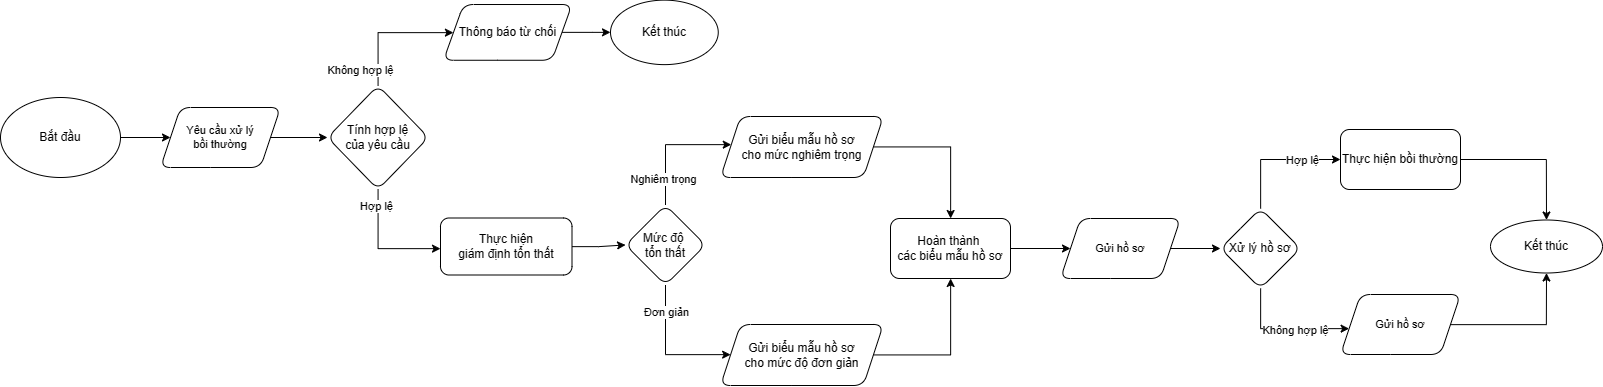

The diagram above was exported from draw.io. Its source (the exported page's mxGraphModel, read from the mxfile embedded in the PNG):
<mxGraphModel dx="2301" dy="2797" grid="1" gridSize="10" guides="1" tooltips="1" connect="1" arrows="1" fold="1" page="1" pageScale="1" pageWidth="850" pageHeight="1100" math="0" shadow="0">
  <root>
    <mxCell id="0" />
    <mxCell id="1" parent="0" />
    <mxCell id="YzHILzTkm17BLa6V1ZxY-39" value="" style="edgeStyle=orthogonalEdgeStyle;rounded=0;orthogonalLoop=1;jettySize=auto;html=1;strokeColor=default;align=center;verticalAlign=middle;fontFamily=Helvetica;fontSize=11;fontColor=default;labelBackgroundColor=default;endArrow=classic;" edge="1" parent="1" source="YzHILzTkm17BLa6V1ZxY-2" target="YzHILzTkm17BLa6V1ZxY-52">
      <mxGeometry relative="1" as="geometry">
        <mxPoint x="-23" y="-157" as="targetPoint" />
      </mxGeometry>
    </mxCell>
    <mxCell id="YzHILzTkm17BLa6V1ZxY-2" value="Bắt đầu" style="ellipse;whiteSpace=wrap;html=1;" vertex="1" parent="1">
      <mxGeometry x="-200" y="-197" width="120" height="80" as="geometry" />
    </mxCell>
    <mxCell id="YzHILzTkm17BLa6V1ZxY-7" value="" style="edgeStyle=orthogonalEdgeStyle;rounded=0;orthogonalLoop=1;jettySize=auto;html=1;strokeColor=default;align=center;verticalAlign=middle;fontFamily=Helvetica;fontSize=11;fontColor=default;labelBackgroundColor=default;endArrow=classic;" edge="1" parent="1" source="YzHILzTkm17BLa6V1ZxY-9" target="YzHILzTkm17BLa6V1ZxY-13">
      <mxGeometry relative="1" as="geometry">
        <Array as="points">
          <mxPoint x="318" y="-46" />
        </Array>
      </mxGeometry>
    </mxCell>
    <mxCell id="YzHILzTkm17BLa6V1ZxY-8" value="Hợp lệ" style="edgeLabel;html=1;align=center;verticalAlign=middle;resizable=0;points=[];fontFamily=Helvetica;fontSize=11;fontColor=default;labelBackgroundColor=default;" vertex="1" connectable="0" parent="YzHILzTkm17BLa6V1ZxY-7">
      <mxGeometry x="-0.23" relative="1" as="geometry">
        <mxPoint x="-3" y="-30" as="offset" />
      </mxGeometry>
    </mxCell>
    <mxCell id="YzHILzTkm17BLa6V1ZxY-49" style="edgeStyle=orthogonalEdgeStyle;rounded=0;orthogonalLoop=1;jettySize=auto;html=1;strokeColor=default;align=center;verticalAlign=middle;fontFamily=Helvetica;fontSize=11;fontColor=default;labelBackgroundColor=default;endArrow=classic;" edge="1" parent="1" source="YzHILzTkm17BLa6V1ZxY-9" target="YzHILzTkm17BLa6V1ZxY-43">
      <mxGeometry relative="1" as="geometry">
        <Array as="points">
          <mxPoint x="178" y="-262" />
        </Array>
      </mxGeometry>
    </mxCell>
    <mxCell id="YzHILzTkm17BLa6V1ZxY-51" value="Không hợp lệ" style="edgeLabel;html=1;align=center;verticalAlign=middle;resizable=0;points=[];fontFamily=Helvetica;fontSize=11;fontColor=default;labelBackgroundColor=default;" vertex="1" connectable="0" parent="YzHILzTkm17BLa6V1ZxY-49">
      <mxGeometry x="-0.2855" y="1" relative="1" as="geometry">
        <mxPoint x="-18" y="29" as="offset" />
      </mxGeometry>
    </mxCell>
    <mxCell id="YzHILzTkm17BLa6V1ZxY-9" value="Tính hợp lệ&lt;div&gt;của yêu cầu&lt;/div&gt;" style="rhombus;whiteSpace=wrap;html=1;rounded=1;" vertex="1" parent="1">
      <mxGeometry x="127" y="-209" width="101" height="104" as="geometry" />
    </mxCell>
    <mxCell id="YzHILzTkm17BLa6V1ZxY-12" value="" style="edgeStyle=orthogonalEdgeStyle;rounded=0;orthogonalLoop=1;jettySize=auto;html=1;strokeColor=default;align=center;verticalAlign=middle;fontFamily=Helvetica;fontSize=11;fontColor=default;labelBackgroundColor=default;endArrow=classic;" edge="1" parent="1" source="YzHILzTkm17BLa6V1ZxY-13" target="YzHILzTkm17BLa6V1ZxY-19">
      <mxGeometry relative="1" as="geometry" />
    </mxCell>
    <mxCell id="YzHILzTkm17BLa6V1ZxY-13" value="Thực hiện&lt;div&gt;giám định tổn thất&lt;/div&gt;" style="whiteSpace=wrap;html=1;rounded=1;" vertex="1" parent="1">
      <mxGeometry x="240" y="-76.5" width="131.5" height="57" as="geometry" />
    </mxCell>
    <mxCell id="YzHILzTkm17BLa6V1ZxY-14" value="Kết thúc" style="ellipse;whiteSpace=wrap;html=1;rounded=1;" vertex="1" parent="1">
      <mxGeometry x="410" y="-294.37" width="107.75" height="64.5" as="geometry" />
    </mxCell>
    <mxCell id="YzHILzTkm17BLa6V1ZxY-59" style="edgeStyle=orthogonalEdgeStyle;rounded=0;orthogonalLoop=1;jettySize=auto;html=1;strokeColor=default;align=center;verticalAlign=middle;fontFamily=Helvetica;fontSize=11;fontColor=default;labelBackgroundColor=default;endArrow=classic;" edge="1" parent="1" source="YzHILzTkm17BLa6V1ZxY-19" target="YzHILzTkm17BLa6V1ZxY-53">
      <mxGeometry relative="1" as="geometry">
        <Array as="points">
          <mxPoint x="541" y="-150" />
        </Array>
      </mxGeometry>
    </mxCell>
    <mxCell id="YzHILzTkm17BLa6V1ZxY-60" value="Nghiêm trọng" style="edgeLabel;html=1;align=center;verticalAlign=middle;resizable=0;points=[];fontFamily=Helvetica;fontSize=11;fontColor=default;labelBackgroundColor=default;" vertex="1" connectable="0" parent="YzHILzTkm17BLa6V1ZxY-59">
      <mxGeometry x="0.3839" y="-2" relative="1" as="geometry">
        <mxPoint x="-32" y="31" as="offset" />
      </mxGeometry>
    </mxCell>
    <mxCell id="YzHILzTkm17BLa6V1ZxY-61" style="edgeStyle=orthogonalEdgeStyle;rounded=0;orthogonalLoop=1;jettySize=auto;html=1;strokeColor=default;align=center;verticalAlign=middle;fontFamily=Helvetica;fontSize=11;fontColor=default;labelBackgroundColor=default;endArrow=classic;" edge="1" parent="1" source="YzHILzTkm17BLa6V1ZxY-19" target="YzHILzTkm17BLa6V1ZxY-55">
      <mxGeometry relative="1" as="geometry">
        <Array as="points">
          <mxPoint x="540" y="60" />
        </Array>
      </mxGeometry>
    </mxCell>
    <mxCell id="YzHILzTkm17BLa6V1ZxY-64" value="Đơn giản" style="edgeLabel;html=1;align=center;verticalAlign=middle;resizable=0;points=[];fontFamily=Helvetica;fontSize=11;fontColor=default;labelBackgroundColor=default;" vertex="1" connectable="0" parent="YzHILzTkm17BLa6V1ZxY-61">
      <mxGeometry x="-0.6364" relative="1" as="geometry">
        <mxPoint as="offset" />
      </mxGeometry>
    </mxCell>
    <mxCell id="YzHILzTkm17BLa6V1ZxY-19" value="Mức độ&amp;nbsp;&lt;div&gt;tổn thất&lt;/div&gt;" style="rhombus;whiteSpace=wrap;html=1;rounded=1;" vertex="1" parent="1">
      <mxGeometry x="425" y="-89.5" width="80" height="80" as="geometry" />
    </mxCell>
    <mxCell id="YzHILzTkm17BLa6V1ZxY-20" value="" style="edgeStyle=orthogonalEdgeStyle;rounded=0;orthogonalLoop=1;jettySize=auto;html=1;strokeColor=default;align=center;verticalAlign=middle;fontFamily=Helvetica;fontSize=11;fontColor=default;labelBackgroundColor=default;endArrow=classic;" edge="1" parent="1" source="YzHILzTkm17BLa6V1ZxY-53" target="YzHILzTkm17BLa6V1ZxY-25">
      <mxGeometry relative="1" as="geometry">
        <mxPoint x="756" y="-126" as="sourcePoint" />
      </mxGeometry>
    </mxCell>
    <mxCell id="YzHILzTkm17BLa6V1ZxY-22" style="edgeStyle=orthogonalEdgeStyle;rounded=0;orthogonalLoop=1;jettySize=auto;html=1;strokeColor=default;align=center;verticalAlign=middle;fontFamily=Helvetica;fontSize=11;fontColor=default;labelBackgroundColor=default;endArrow=classic;" edge="1" parent="1" source="YzHILzTkm17BLa6V1ZxY-55" target="YzHILzTkm17BLa6V1ZxY-25">
      <mxGeometry relative="1" as="geometry">
        <mxPoint x="756" y="43.0344827586207" as="sourcePoint" />
      </mxGeometry>
    </mxCell>
    <mxCell id="YzHILzTkm17BLa6V1ZxY-24" value="" style="edgeStyle=orthogonalEdgeStyle;rounded=0;orthogonalLoop=1;jettySize=auto;html=1;strokeColor=default;align=center;verticalAlign=middle;fontFamily=Helvetica;fontSize=11;fontColor=default;labelBackgroundColor=default;endArrow=classic;" edge="1" parent="1" source="YzHILzTkm17BLa6V1ZxY-25" target="YzHILzTkm17BLa6V1ZxY-65">
      <mxGeometry relative="1" as="geometry">
        <mxPoint x="1005" y="-36.48484848484827" as="targetPoint" />
      </mxGeometry>
    </mxCell>
    <mxCell id="YzHILzTkm17BLa6V1ZxY-25" value="Hoàn thành&amp;nbsp;&lt;div&gt;các biểu mẫu hồ sơ&lt;/div&gt;" style="whiteSpace=wrap;html=1;rounded=1;" vertex="1" parent="1">
      <mxGeometry x="690" y="-76" width="120" height="60" as="geometry" />
    </mxCell>
    <mxCell id="YzHILzTkm17BLa6V1ZxY-26" value="" style="edgeStyle=orthogonalEdgeStyle;rounded=0;orthogonalLoop=1;jettySize=auto;html=1;strokeColor=default;align=center;verticalAlign=middle;fontFamily=Helvetica;fontSize=11;fontColor=default;labelBackgroundColor=default;endArrow=classic;" edge="1" parent="1" source="YzHILzTkm17BLa6V1ZxY-65" target="YzHILzTkm17BLa6V1ZxY-32">
      <mxGeometry relative="1" as="geometry">
        <mxPoint x="1125" y="-36.49999999999977" as="sourcePoint" />
      </mxGeometry>
    </mxCell>
    <mxCell id="YzHILzTkm17BLa6V1ZxY-30" value="" style="edgeStyle=orthogonalEdgeStyle;rounded=0;orthogonalLoop=1;jettySize=auto;html=1;strokeColor=default;align=center;verticalAlign=middle;fontFamily=Helvetica;fontSize=11;fontColor=default;labelBackgroundColor=default;endArrow=classic;" edge="1" parent="1" source="YzHILzTkm17BLa6V1ZxY-32" target="YzHILzTkm17BLa6V1ZxY-66">
      <mxGeometry relative="1" as="geometry">
        <mxPoint x="1516.996923076923" y="9.923076923076906" as="sourcePoint" />
        <Array as="points">
          <mxPoint x="1259" y="34" />
        </Array>
        <mxPoint x="1421" y="34" as="targetPoint" />
      </mxGeometry>
    </mxCell>
    <mxCell id="YzHILzTkm17BLa6V1ZxY-31" value="Không hợp lệ" style="edgeLabel;html=1;align=center;verticalAlign=middle;resizable=0;points=[];fontFamily=Helvetica;fontSize=11;fontColor=default;labelBackgroundColor=default;" vertex="1" connectable="0" parent="YzHILzTkm17BLa6V1ZxY-30">
      <mxGeometry x="-0.273" y="3" relative="1" as="geometry">
        <mxPoint x="28" y="3" as="offset" />
      </mxGeometry>
    </mxCell>
    <mxCell id="YzHILzTkm17BLa6V1ZxY-69" style="edgeStyle=orthogonalEdgeStyle;rounded=0;orthogonalLoop=1;jettySize=auto;html=1;entryX=0;entryY=0.5;entryDx=0;entryDy=0;strokeColor=default;align=center;verticalAlign=middle;fontFamily=Helvetica;fontSize=11;fontColor=default;labelBackgroundColor=default;endArrow=classic;" edge="1" parent="1" source="YzHILzTkm17BLa6V1ZxY-32" target="YzHILzTkm17BLa6V1ZxY-34">
      <mxGeometry relative="1" as="geometry">
        <Array as="points">
          <mxPoint x="1060" y="-135" />
        </Array>
      </mxGeometry>
    </mxCell>
    <mxCell id="YzHILzTkm17BLa6V1ZxY-70" value="Hợp lệ" style="edgeLabel;html=1;align=center;verticalAlign=middle;resizable=0;points=[];fontFamily=Helvetica;fontSize=11;fontColor=default;labelBackgroundColor=default;" vertex="1" connectable="0" parent="YzHILzTkm17BLa6V1ZxY-69">
      <mxGeometry x="-0.6563" y="-1" relative="1" as="geometry">
        <mxPoint x="39" y="-27" as="offset" />
      </mxGeometry>
    </mxCell>
    <mxCell id="YzHILzTkm17BLa6V1ZxY-32" value="Xử lý hồ sơ" style="rhombus;whiteSpace=wrap;html=1;rounded=1;" vertex="1" parent="1">
      <mxGeometry x="1020" y="-86" width="80" height="80" as="geometry" />
    </mxCell>
    <mxCell id="YzHILzTkm17BLa6V1ZxY-33" value="" style="edgeStyle=orthogonalEdgeStyle;rounded=0;orthogonalLoop=1;jettySize=auto;html=1;strokeColor=default;align=center;verticalAlign=middle;fontFamily=Helvetica;fontSize=11;fontColor=default;labelBackgroundColor=default;endArrow=classic;" edge="1" parent="1" source="YzHILzTkm17BLa6V1ZxY-34" target="YzHILzTkm17BLa6V1ZxY-37">
      <mxGeometry relative="1" as="geometry" />
    </mxCell>
    <mxCell id="YzHILzTkm17BLa6V1ZxY-34" value="Thực hiện bồi thường" style="whiteSpace=wrap;html=1;rounded=1;" vertex="1" parent="1">
      <mxGeometry x="1140" y="-165" width="120" height="60" as="geometry" />
    </mxCell>
    <mxCell id="YzHILzTkm17BLa6V1ZxY-35" style="edgeStyle=orthogonalEdgeStyle;rounded=0;orthogonalLoop=1;jettySize=auto;html=1;strokeColor=default;align=center;verticalAlign=middle;fontFamily=Helvetica;fontSize=11;fontColor=default;labelBackgroundColor=default;endArrow=classic;" edge="1" parent="1" source="YzHILzTkm17BLa6V1ZxY-66" target="YzHILzTkm17BLa6V1ZxY-37">
      <mxGeometry relative="1" as="geometry">
        <mxPoint x="1541" y="31.030303030303003" as="sourcePoint" />
      </mxGeometry>
    </mxCell>
    <mxCell id="YzHILzTkm17BLa6V1ZxY-37" value="Kết thúc" style="ellipse;whiteSpace=wrap;html=1;rounded=1;" vertex="1" parent="1">
      <mxGeometry x="1290" y="-74.5" width="112" height="53" as="geometry" />
    </mxCell>
    <mxCell id="YzHILzTkm17BLa6V1ZxY-40" style="edgeStyle=orthogonalEdgeStyle;rounded=0;orthogonalLoop=1;jettySize=auto;html=1;strokeColor=default;align=center;verticalAlign=middle;fontFamily=Helvetica;fontSize=11;fontColor=default;labelBackgroundColor=default;endArrow=classic;" edge="1" parent="1" source="YzHILzTkm17BLa6V1ZxY-52" target="YzHILzTkm17BLa6V1ZxY-9">
      <mxGeometry relative="1" as="geometry">
        <mxPoint x="77" y="-157" as="sourcePoint" />
      </mxGeometry>
    </mxCell>
    <mxCell id="YzHILzTkm17BLa6V1ZxY-50" style="edgeStyle=orthogonalEdgeStyle;rounded=0;orthogonalLoop=1;jettySize=auto;html=1;strokeColor=default;align=center;verticalAlign=middle;fontFamily=Helvetica;fontSize=11;fontColor=default;labelBackgroundColor=default;endArrow=classic;" edge="1" parent="1" source="YzHILzTkm17BLa6V1ZxY-43" target="YzHILzTkm17BLa6V1ZxY-14">
      <mxGeometry relative="1" as="geometry" />
    </mxCell>
    <mxCell id="YzHILzTkm17BLa6V1ZxY-43" value="Thông báo từ chối" style="shape=parallelogram;perimeter=parallelogramPerimeter;whiteSpace=wrap;html=1;fixedSize=1;rounded=1;" vertex="1" parent="1">
      <mxGeometry x="243" y="-289.99" width="128.5" height="55.75" as="geometry" />
    </mxCell>
    <mxCell id="YzHILzTkm17BLa6V1ZxY-52" value="Yêu cầu xử lý&lt;div&gt;bồi thường&lt;/div&gt;" style="shape=parallelogram;perimeter=parallelogramPerimeter;whiteSpace=wrap;html=1;fixedSize=1;fontFamily=Helvetica;fontSize=11;fontColor=default;labelBackgroundColor=default;rounded=1;" vertex="1" parent="1">
      <mxGeometry x="-40" y="-187" width="120" height="60" as="geometry" />
    </mxCell>
    <mxCell id="YzHILzTkm17BLa6V1ZxY-53" value="Gửi&amp;nbsp;&lt;span style=&quot;background-color: initial;&quot;&gt;biểu mẫu hồ sơ&lt;/span&gt;&lt;div&gt;cho mức nghiêm trọng&lt;/div&gt;" style="shape=parallelogram;perimeter=parallelogramPerimeter;whiteSpace=wrap;html=1;fixedSize=1;rounded=1;" vertex="1" parent="1">
      <mxGeometry x="520" y="-178" width="162.88" height="61" as="geometry" />
    </mxCell>
    <mxCell id="YzHILzTkm17BLa6V1ZxY-55" value="Gửi&amp;nbsp;&lt;span style=&quot;background-color: initial;&quot;&gt;biểu mẫu hồ sơ&lt;/span&gt;&lt;div&gt;cho mức độ đơn giản&lt;/div&gt;" style="shape=parallelogram;perimeter=parallelogramPerimeter;whiteSpace=wrap;html=1;fixedSize=1;rounded=1;" vertex="1" parent="1">
      <mxGeometry x="520" y="30" width="162.88" height="61" as="geometry" />
    </mxCell>
    <mxCell id="YzHILzTkm17BLa6V1ZxY-65" value="Gửi hồ sơ" style="shape=parallelogram;perimeter=parallelogramPerimeter;whiteSpace=wrap;html=1;fixedSize=1;fontFamily=Helvetica;fontSize=11;fontColor=default;labelBackgroundColor=default;rounded=1;" vertex="1" parent="1">
      <mxGeometry x="860" y="-76" width="120" height="60" as="geometry" />
    </mxCell>
    <mxCell id="YzHILzTkm17BLa6V1ZxY-66" value="Gửi hồ sơ" style="shape=parallelogram;perimeter=parallelogramPerimeter;whiteSpace=wrap;html=1;fixedSize=1;fontFamily=Helvetica;fontSize=11;fontColor=default;labelBackgroundColor=default;rounded=1;" vertex="1" parent="1">
      <mxGeometry x="1140" width="120" height="60" as="geometry" />
    </mxCell>
  </root>
</mxGraphModel>